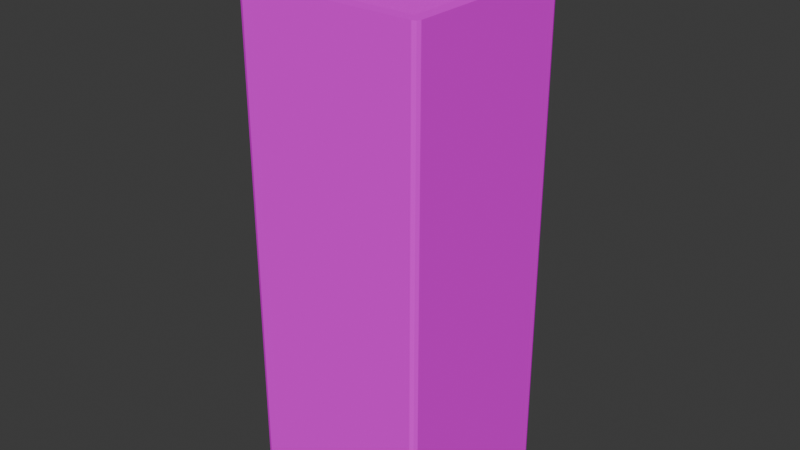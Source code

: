 # Source: Bbedouro.blend  (saved by Blender 5.0.119; exported with 4.5.12 LTS)
import bpy
from mathutils import Matrix  # noqa: F401  (used for matrix-valued properties, if any)

bpy.ops.wm.read_factory_settings(use_empty=True)
scene = bpy.context.scene
scene.name = 'Scene'

# ---- collections
col_collection = bpy.data.collections.new('Collection'); scene.collection.children.link(col_collection)

# ---- images (referenced by path relative to the original .blend; pixels are not part of the script)
import os
ASSET_DIR = os.environ.get("B2B_ASSET_DIR", "")  # directory of the original .blend (textures are referenced by path, not embedded)
HERE = os.path.dirname(os.path.abspath(__file__))  # packed textures are extracted next to this script under _unpacked/

def load_image(name, relpath, width, height, colorspace="sRGB"):
    """Load a texture the original file referenced (path relative to the .blend, or extracted next to this script)."""
    p = next((c for c in (os.path.join(HERE, relpath), os.path.join(ASSET_DIR, relpath)) if relpath and os.path.exists(c)), "")
    if p:
        img = bpy.data.images.load(p, check_existing=True)
        img.name = name
    else:  # same state as the original file: an image datablock whose file is absent (Cycles renders it pink)
        img = bpy.data.images.new(name, width, height)
        img.source = "FILE"
        img.filepath = "//" + (relpath or name)
    img.colorspace_settings.name = colorspace
    return img
img_textura_bebedouro_png = load_image('Textura_Bebedouro.png', 'Textura_Bebedouro.png', 1024, 1024, 'sRGB')

# ---- materials (node trees are filled in below, after node groups)
mat_material = bpy.data.materials.new('Material')
mat_material.alpha_threshold = 0.0
mat_material.use_backface_culling_lightprobe_volume = False
mat_material.roughness = 0.5
mat_material.line_color = (0.0, 0.0, 0.0, 1.0)

# ---- material node trees
mat_material.use_nodes = True; mat_material.node_tree.nodes.clear()
_N = mat_material.node_tree.nodes; _L = mat_material.node_tree.links
n0 = _N.new('ShaderNodeOutputMaterial'); n0.name = 'Material Output'; n0.location = (200, 100)
n1 = _N.new('ShaderNodeBsdfPrincipled'); n1.name = 'Principled BSDF'; n1.location = (-200, 100)
n1.inputs[2].default_value = 0.0
n1.inputs[13].default_value = 0.0
n2 = _N.new('ShaderNodeTexImage'); n2.name = 'Textura de imagem'; n2.location = (-490, 80)
n2.image = img_textura_bebedouro_png
_L.new(n1.outputs[0], n0.inputs[0])
_L.new(n2.outputs[0], n1.inputs[0])
n0.is_active_output = True

# ---- world
world_world = bpy.data.worlds.new('World'); scene.world = world_world
world_world.use_nodes = True; world_world.node_tree.nodes.clear()
_N = world_world.node_tree.nodes; _L = world_world.node_tree.links
n0 = _N.new('ShaderNodeOutputWorld'); n0.name = 'World Output'; n0.location = (200, 100)
n1 = _N.new('ShaderNodeBackground'); n1.name = 'Background'; n1.location = (-200, 100)
n1.inputs[0].default_value = (0.05088, 0.05088, 0.05088, 1.0)
_L.new(n1.outputs[0], n0.inputs[0])
n0.is_active_output = True
world_world.color = (0.05088, 0.05088, 0.05088)
world_world.sun_shadow_jitter_overblur = 0.0

# ---- meshes
me_cube = bpy.data.meshes.new('Cube')
me_cube.from_pydata([(0.8737, 0.8728, 5.463), (0.8737, -0.8728, 5.463), (-0.872, 0.8728, 5.463), (-0.872, -0.8728, 5.463), (0.8737, -0.8728, 5.377), (-0.872, -0.8728, 5.394), (0.8737, 0.8728, 5.394), (-0.872, 0.8728, 5.448), (0.9461, 1.0, 0.0001536), (1.001, 0.9453, 0.0001536), (0.9848, 0.984, 0.0001536), (1.001, -0.9453, 0.0001536), (0.9461, -1.0, 0.0001536), (0.9848, -0.984, 0.0001536), (-0.9992, 0.9453, 0.0001536), (-0.9445, 1.0, 0.0001536), (-0.9832, 0.984, 0.0001536), (-0.9445, -1.0, 0.0001536), (-0.9992, -0.9453, 0.0001536), (-0.9832, -0.984, 0.0001536), (0.9461, -1.0, 5.463), (1.001, -0.9453, 5.463), (0.9622, -0.9613, 5.463), (0.9848, -0.984, 5.463), (-0.9992, -0.9453, 5.463), (-0.9445, -1.0, 5.463), (-0.9605, -0.9613, 5.463), (-0.9832, -0.984, 5.463), (1.001, 0.9453, 5.463), (0.9461, 1.0, 5.463), (0.9622, 0.9613, 5.463), (0.9848, 0.984, 5.463), (-0.9445, 1.0, 5.463), (-0.9992, 0.9453, 5.463), (-0.9605, 0.9613, 5.463), (-0.9832, 0.984, 5.463), (-0.7394, 0.8728, 5.444), (-0.872, 0.7402, 5.444), (-0.7476, 0.7435, 5.44), (-0.748, 0.6762, 5.438), (-0.6766, 0.6751, 5.438), (-0.6771, 0.734, 5.439), (-0.745, 0.7359, 5.698), (-0.7454, 0.6686, 5.696), (-0.674, 0.6675, 5.695), (-0.6745, 0.7264, 5.697), (-0.5389, 0.6102, 6.017), (-0.5288, 0.5511, 5.987), (-0.4823, 0.5814, 5.942), (-0.4916, 0.6328, 5.969), (-0.3148, 0.4742, 5.958), (-0.3519, 0.4424, 5.911), (-0.3522, 0.501, 5.87), (-0.3198, 0.5281, 5.912), (0.6726, 0.8728, 5.463), (0.8737, 0.6717, 5.392), (0.6726, 0.8728, 5.4), (0.8737, 0.6717, 5.463), (0.6726, 0.6717, 5.398), (0.6726, 0.732, 5.399), (0.7415, 0.6717, 5.396), (0.7328, 0.732, 5.397), (0.6804, 0.7294, 5.653), (0.6804, 0.6692, 5.652), (0.7493, 0.6692, 5.65), (0.7407, 0.7294, 5.651), (0.7453, 0.6705, 5.522), (0.7436, 0.671, 5.467), (0.6746, 0.6711, 5.463), (0.6764, 0.6705, 5.524), (0.717, 0.8728, 5.399), (0.7328, 0.7852, 5.398), (0.7453, 0.5577, 5.52), (0.7436, 0.5582, 5.466), (0.6745, 0.5583, 5.462), (0.6764, 0.5577, 5.523)], [], [(2, 3, 5, 37, 7), (6, 70, 71, 61, 60, 55), (3, 1, 4, 5), (0, 54, 56, 70, 6), (1, 57, 55, 4), (20, 23, 22), (23, 21, 22), (24, 27, 26), (27, 25, 26), (28, 31, 30), (31, 29, 30), (32, 35, 34), (35, 33, 34), (28, 9, 10, 31), (31, 10, 8, 29), (17, 25, 27, 19), (19, 27, 24, 18), (20, 12, 13, 23), (23, 13, 11, 21), (32, 15, 16, 35), (35, 16, 14, 33), (15, 32, 29, 8), (9, 28, 21, 11), (14, 16, 15, 8, 10, 9, 11, 13, 12, 17, 19, 18), (12, 20, 25, 17), (18, 24, 33, 14), (0, 57, 1, 22, 21, 28, 30), (1, 3, 26, 25, 20, 22), (3, 2, 34, 33, 24, 26), (2, 54, 0, 30, 29, 32, 34), (37, 39, 38, 41, 36, 7), (41, 38, 42, 45), (45, 42, 46, 49), (39, 40, 44, 43), (40, 41, 45, 44), (38, 39, 43, 42), (47, 48, 52, 51), (43, 44, 48, 47), (44, 45, 49, 48), (42, 43, 47, 46), (50, 51, 52, 53), (48, 49, 53, 52), (46, 47, 51, 50), (49, 46, 50, 53), (64, 65, 62, 63), (56, 54, 2, 7, 36), (55, 60, 58, 59, 56, 36, 41, 40, 39, 37, 5, 4), (55, 57, 0, 6), (59, 58, 68, 69, 63, 62), (61, 59, 62, 65), (60, 61, 65, 64, 66, 67), (58, 60, 67, 68), (66, 69, 75, 72), (69, 66, 64, 63), (61, 71, 70, 56, 59), (74, 73, 72, 75), (69, 68, 74, 75), (67, 66, 72, 73), (68, 67, 73, 74)])
_uv = me_cube.uv_layers.new(name='UVMap')
_uv.uv.foreach_set('vector', [0.05318, 0.9529, 0.05318, 0.6406, 0.05318, 0.6406, 0.05318, 0.9291, 0.05318, 0.9529, 0.3655, 0.9529, 0.3374, 0.9529, 0.3402, 0.9372, 0.3403, 0.9277, 0.3418, 0.9169, 0.3655, 0.9169, 0.05318, 0.6406, 0.3655, 0.6406, 0.3655, 0.6406, 0.05318, 0.6406, 0.3655, 0.9529, 0.3295, 0.9529, 0.3295, 0.9529, 0.3374, 0.9529, 0.3655, 0.9529, 0.3655, 0.6406, 0.3655, 0.9169, 0.3655, 0.9169, 0.3655, 0.6406, 0.3784, 0.6178, 0.3853, 0.6207, 0.3813, 0.6248, 0.3853, 0.6207, 0.3833, 0.6227, 0.3813, 0.6248, 0.03043, 0.6276, 0.0333, 0.6207, 0.03735, 0.6248, 0.0333, 0.6207, 0.03532, 0.6227, 0.03735, 0.6248, 0.3858, 0.9683, 0.3853, 0.9727, 0.3813, 0.9687, 0.3853, 0.9727, 0.3784, 0.9756, 0.3813, 0.9687, 0.03777, 0.9732, 0.0333, 0.9727, 0.03735, 0.9687, 0.0333, 0.9727, 0.03043, 0.9658, 0.03735, 0.9687, 0.9306, 0.9705, 0.9306, 0.1366, 0.939, 0.1366, 0.939, 0.9705, 0.939, 0.9705, 0.939, 0.1366, 0.9306, 0.1366, 0.9306, 0.9705, 0.642, 0.1366, 0.642, 0.9705, 0.6337, 0.9705, 0.6337, 0.1366, 0.6337, 0.1366, 0.6337, 0.9705, 0.642, 0.9705, 0.642, 0.1366, 0.9306, 0.9705, 0.9306, 0.1366, 0.939, 0.1366, 0.939, 0.9705, 0.6337, 0.9705, 0.6337, 0.1366, 0.642, 0.1366, 0.642, 0.9705, 0.642, 0.9705, 0.642, 0.1366, 0.6337, 0.1366, 0.6337, 0.9705, 0.939, 0.9705, 0.939, 0.1366, 0.9306, 0.1366, 0.9306, 0.9705, 0.642, 0.1366, 0.642, 0.9705, 0.9306, 0.9705, 0.9306, 0.1366, 0.9306, 0.1366, 0.9306, 0.9705, 0.642, 0.9705, 0.642, 0.1366, 0.03043, 0.9658, 0.0333, 0.9727, 0.04021, 0.9756, 0.3784, 0.9756, 0.3853, 0.9727, 0.3882, 0.9658, 0.3882, 0.6276, 0.3853, 0.6207, 0.3784, 0.6178, 0.04021, 0.6178, 0.0333, 0.6207, 0.03043, 0.6276, 0.9306, 0.1366, 0.9306, 0.9705, 0.642, 0.9705, 0.642, 0.1366, 0.642, 0.1366, 0.642, 0.9705, 0.9306, 0.9705, 0.9306, 0.1366, 0.3655, 0.9529, 0.3655, 0.9169, 0.3655, 0.6406, 0.3813, 0.6248, 0.3882, 0.6276, 0.3858, 0.9683, 0.3813, 0.9687, 0.3655, 0.6406, 0.05318, 0.6406, 0.03735, 0.6248, 0.04021, 0.6178, 0.3784, 0.6178, 0.3813, 0.6248, 0.05318, 0.6406, 0.05318, 0.9529, 0.03735, 0.9687, 0.03043, 0.9658, 0.03043, 0.6276, 0.03735, 0.6248, 0.05318, 0.9529, 0.3295, 0.9529, 0.3655, 0.9529, 0.3813, 0.9687, 0.3784, 0.9756, 0.03777, 0.9732, 0.03735, 0.9687, 0.05318, 0.9291, 0.07537, 0.9177, 0.07544, 0.9297, 0.08805, 0.928, 0.0769, 0.9529, 0.05318, 0.9529, 0.08805, 0.928, 0.07544, 0.9297, 0.07544, 0.9297, 0.08805, 0.928, 0.08805, 0.928, 0.07544, 0.9297, 0.07544, 0.9297, 0.08805, 0.928, 0.07537, 0.9177, 0.08814, 0.9175, 0.08814, 0.9175, 0.07537, 0.9177, 0.08814, 0.9175, 0.08805, 0.928, 0.08805, 0.928, 0.08814, 0.9175, 0.07544, 0.9297, 0.07537, 0.9177, 0.07537, 0.9177, 0.07544, 0.9297, 0.07537, 0.9177, 0.08814, 0.9175, 0.08814, 0.9175, 0.07537, 0.9177, 0.07537, 0.9177, 0.08814, 0.9175, 0.08814, 0.9175, 0.07537, 0.9177, 0.08814, 0.9175, 0.08805, 0.928, 0.08805, 0.928, 0.08814, 0.9175, 0.07544, 0.9297, 0.07537, 0.9177, 0.07537, 0.9177, 0.07544, 0.9297, 0.07544, 0.9297, 0.07537, 0.9177, 0.08814, 0.9175, 0.08805, 0.928, 0.08814, 0.9175, 0.08805, 0.928, 0.08805, 0.928, 0.08814, 0.9175, 0.07544, 0.9297, 0.07537, 0.9177, 0.07537, 0.9177, 0.07544, 0.9297, 0.08805, 0.928, 0.07544, 0.9297, 0.07544, 0.9297, 0.08805, 0.928, 0.3418, 0.9169, 0.3403, 0.9277, 0.3295, 0.9277, 0.3295, 0.9169, 0.3295, 0.9529, 0.3295, 0.9529, 0.05318, 0.9529, 0.05318, 0.9529, 0.0769, 0.9529, 0.3655, 0.9169, 0.3418, 0.9169, 0.3295, 0.9169, 0.3295, 0.9277, 0.3295, 0.9529, 0.0769, 0.9529, 0.08805, 0.928, 0.08814, 0.9175, 0.07537, 0.9177, 0.05318, 0.9291, 0.05318, 0.6406, 0.3655, 0.6406, 0.3655, 0.9169, 0.3655, 0.9169, 0.3655, 0.9529, 0.3655, 0.9529, 0.3295, 0.9277, 0.3295, 0.9169, 0.3295, 0.9169, 0.3295, 0.9169, 0.3295, 0.9169, 0.3295, 0.9277, 0.3403, 0.9277, 0.3295, 0.9277, 0.3295, 0.9277, 0.3403, 0.9277, 0.3418, 0.9169, 0.3403, 0.9277, 0.3403, 0.9277, 0.3418, 0.9169, 0.3418, 0.9169, 0.3418, 0.9169, 0.3295, 0.9169, 0.3418, 0.9169, 0.3418, 0.9169, 0.3295, 0.9169, 0.3418, 0.9169, 0.3295, 0.9169, 0.3295, 0.9169, 0.3418, 0.9169, 0.3295, 0.9169, 0.3418, 0.9169, 0.3418, 0.9169, 0.3295, 0.9169, 0.3403, 0.9277, 0.3402, 0.9372, 0.3374, 0.9529, 0.3295, 0.9529, 0.3295, 0.9277, 0.3295, 0.9169, 0.3418, 0.9169, 0.3418, 0.9169, 0.3295, 0.9169, 0.3295, 0.9169, 0.3295, 0.9169, 0.3295, 0.9169, 0.3295, 0.9169, 0.3418, 0.9169, 0.3418, 0.9169, 0.3418, 0.9169, 0.3418, 0.9169, 0.3295, 0.9169, 0.3418, 0.9169, 0.3418, 0.9169, 0.3295, 0.9169])
me_cube.materials.append(mat_material)
me_cube.use_mirror_vertex_groups = False
me_cube.use_paint_bone_selection = False
me_cube.use_paint_mask = True
me_cube.update()

# ---- objects
ob_cube = bpy.data.objects.new('Cube', me_cube)

# ---- transforms, parenting, visibility, modifiers, constraints
ob_cube.location = (0.0, 0.0, 0.0)
ob_cube.scale = (0.25, 0.25, 0.25)
ob_cube.lock_rotations_4d = False
ob_cube.empty_display_type = 'ARROWS'
ob_cube.lineart.crease_threshold = 0.0

# ---- collection membership
col_collection.objects.link(ob_cube)

# ---- scene / render settings (as saved in the file)
scene.frame_start = 1; scene.frame_end = 250; scene.frame_set(0)
scene.render.engine = 'BLENDER_EEVEE_NEXT'
scene.render.bake_bias = 0.0
scene.render.bake_samples = 0
scene.cycles.sampling_pattern = 'TABULATED_SOBOL'
scene.eevee.use_volume_custom_range = False
bpy.context.view_layer.update()

# ---- added for rendering (the .blend has no active camera and no usable light): camera, sun
cam_auto = bpy.data.cameras.new('AutoCamera')
cam_auto.lens = 50.0
cam_auto.sensor_width = 36.0
cam_auto.clip_end = 1000.0
ob_auto_camera = bpy.data.objects.new('AutoCamera', cam_auto)
scene.collection.objects.link(ob_auto_camera)
ob_auto_camera.location = (1.53812, -1.84549, 1.98252)
ob_auto_camera.rotation_euler = (1.09748, -7.21219e-08, 0.694738)
scene.camera = ob_auto_camera
light_auto_sun = bpy.data.lights.new('AutoSun', 'SUN')
light_auto_sun.energy = 3.0
light_auto_sun.angle = 0.0523599
ob_auto_sun = bpy.data.objects.new('AutoSun', light_auto_sun)
scene.collection.objects.link(ob_auto_sun)
ob_auto_sun.rotation_euler = (0.872665, 0.174533, 0.523599)
bpy.context.view_layer.update()
